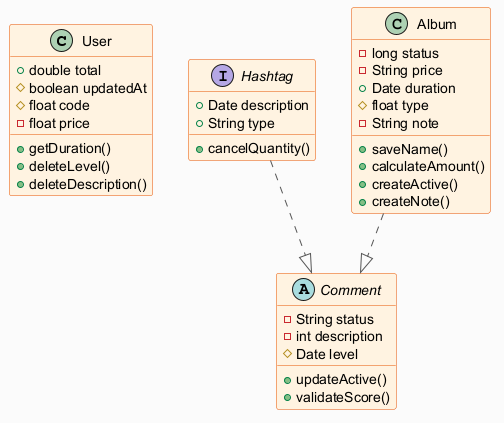

The diagram above was rendered by PlantUML. Its source (embedded in the PNG):
@startuml
skinparam backgroundColor #FAFAFA
skinparam classBackgroundColor #FFF3E0
skinparam classBorderColor #E65100
skinparam ArrowColor #555555
class User {
  +double total
  #boolean updatedAt
  #float code
  -float price
  +getDuration()
  +deleteLevel()
  +deleteDescription()
}
interface Hashtag {
  +Date description
  +String type
  +cancelQuantity()
}
class Album {
  -long status
  -String price
  +Date duration
  #float type
  -String note
  +saveName()
  +calculateAmount()
  +createActive()
  +createNote()
}
abstract class Comment {
  -String status
  -int description
  #Date level
  +updateActive()
  +validateScore()
}
Hashtag ..|> Comment
Album ..|> Comment
@enduml